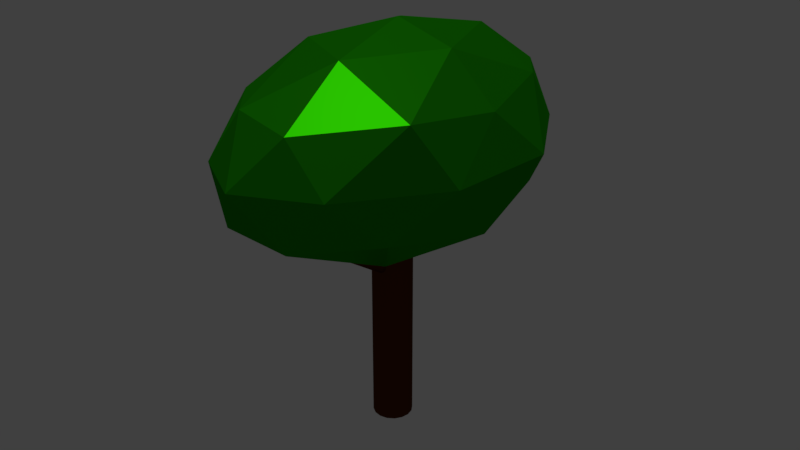 # Source: tree1Animated.blend  (saved by Blender 2.79.0; exported with 4.5.12 LTS)
import bpy
from mathutils import Matrix  # noqa: F401  (used for matrix-valued properties, if any)

bpy.ops.wm.read_factory_settings(use_empty=True)
scene = bpy.context.scene
scene.name = 'Scene'

# ---- collections
col_collection_1 = bpy.data.collections.new('Collection 1'); scene.collection.children.link(col_collection_1)

# ---- materials (node trees are filled in below, after node groups)
mat_trunk = bpy.data.materials.new('trunk')
mat_trunk.alpha_threshold = 0.0
mat_trunk.roughness = 0.5
mat_tree_top = bpy.data.materials.new('tree top')
mat_tree_top.alpha_threshold = 0.0
mat_tree_top.roughness = 0.5

# ---- material node trees
mat_trunk.use_nodes = True; mat_trunk.node_tree.nodes.clear()
_N = mat_trunk.node_tree.nodes; _L = mat_trunk.node_tree.links
n0 = _N.new('ShaderNodeOutputMaterial'); n0.name = 'Material Output'; n0.location = (372, 300)
n1 = _N.new('ShaderNodeBsdfDiffuse'); n1.name = 'Diffuse BSDF'; n1.location = (-78, 517)
n1.inputs[0].default_value = (0.05387, 0.01547, 0.004662, 1.0)
n2 = _N.new('ShaderNodeMixShader'); n2.name = 'Mix Shader'; n2.location = (152, 501)
n3 = _N.new('ShaderNodeBsdfAnisotropic'); n3.name = 'Glossy BSDF'; n3.location = (-28, 330)
n3.distribution = 'GGX'
n3.inputs[0].default_value = (0.1453, 0.03792, 0.009254, 1.0)
n3.inputs[1].default_value = 0.4472
_L.new(n1.outputs[0], n2.inputs[1])
_L.new(n2.outputs[0], n0.inputs[0])
_L.new(n3.outputs[0], n2.inputs[2])
n0.is_active_output = True
mat_tree_top.use_nodes = True; mat_tree_top.node_tree.nodes.clear()
_N = mat_tree_top.node_tree.nodes; _L = mat_tree_top.node_tree.links
n0 = _N.new('ShaderNodeOutputMaterial'); n0.name = 'Material Output'; n0.location = (365, 300)
n1 = _N.new('ShaderNodeBsdfDiffuse'); n1.name = 'Diffuse BSDF'; n1.location = (-85, 487)
n1.inputs[0].default_value = (0.009485, 0.1865, 0.0, 1.0)
n2 = _N.new('ShaderNodeBsdfAnisotropic'); n2.name = 'Glossy BSDF'; n2.location = (-58, 267)
n2.distribution = 'GGX'
n2.inputs[0].default_value = (0.01753, 0.43, 0.0, 1.0)
n2.inputs[1].default_value = 0.4472
n3 = _N.new('ShaderNodeMixShader'); n3.name = 'Mix Shader'; n3.location = (145, 404)
_L.new(n1.outputs[0], n3.inputs[1])
_L.new(n3.outputs[0], n0.inputs[0])
_L.new(n2.outputs[0], n3.inputs[2])
n0.is_active_output = True

# ---- world
world_world = bpy.data.worlds.new('World'); scene.world = world_world
world_world.color = (0.05088, 0.05088, 0.05088)
world_world.use_sun_shadow = False
world_world.sun_shadow_jitter_overblur = 0.0
world_world.cycles.sampling_method = 'MANUAL'

# ---- lights
light_sun = bpy.data.lights.new('Sun', 'SUN')
light_sun.transmission_factor = 0.0
light_sun.angle = 0.06094
light_sun.energy = 1.0
light_sun.shadow_buffer_clip_start = 0.5
light_sun.shadow_soft_size = 0.03048
light_sun.shadow_cascade_max_distance = 1000.0

# ---- meshes
me_cylinder_002 = bpy.data.meshes.new('Cylinder.002')
me_cylinder_002.from_pydata([(0.0, 0.3048, -2.286), (0.0, 0.3048, 2.286), (0.1166, 0.2816, -2.286), (0.1166, 0.2816, 2.286), (0.2155, 0.2155, -2.286), (0.2155, 0.2155, 2.286), (0.2816, 0.1166, -2.286), (0.2816, 0.1166, 2.286), (0.3048, -1.332e-08, -2.286), (0.3048, -1.332e-08, 2.286), (0.2816, -0.1166, -2.286), (0.2816, -0.1166, 2.286), (0.2155, -0.2155, -2.286), (0.2155, -0.2155, 2.286), (0.1166, -0.2816, -2.286), (0.1166, -0.2816, 2.286), (4.602e-08, -0.3048, -2.286), (4.602e-08, -0.3048, 2.286), (-0.1166, -0.2816, -2.286), (-0.1166, -0.2816, 2.286), (-0.2155, -0.2155, -2.286), (-0.2155, -0.2155, 2.286), (-0.2816, -0.1166, -2.286), (-0.2816, -0.1166, 2.286), (-0.3048, 3.635e-09, -2.286), (-0.3048, 3.635e-09, 2.286), (-0.2816, 0.1166, -2.286), (-0.2816, 0.1166, 2.286), (-0.2155, 0.2155, -2.286), (-0.2155, 0.2155, 2.286), (-0.1166, 0.2816, -2.286), (-0.1166, 0.2816, 2.286)], [], [(0, 1, 3, 2), (2, 3, 5, 4), (4, 5, 7, 6), (6, 7, 9, 8), (8, 9, 11, 10), (10, 11, 13, 12), (12, 13, 15, 14), (14, 15, 17, 16), (16, 17, 19, 18), (18, 19, 21, 20), (20, 21, 23, 22), (22, 23, 25, 24), (24, 25, 27, 26), (26, 27, 29, 28), (3, 1, 31, 29, 27, 25, 23, 21, 19, 17, 15, 13, 11, 9, 7, 5), (28, 29, 31, 30), (30, 31, 1, 0), (0, 2, 4, 6, 8, 10, 12, 14, 16, 18, 20, 22, 24, 26, 28, 30)])
me_cylinder_002.materials.append(mat_trunk)
me_cylinder_002.use_remesh_preserve_volume = False
me_cylinder_002.use_remesh_preserve_attributes = False
me_cylinder_002.use_mirror_vertex_groups = False
me_cylinder_002.update()
me_icosphere = bpy.data.meshes.new('Icosphere')
me_icosphere.from_pydata([(-0.00314, 0.002452, -2.192), (1.594, -1.916, -0.8779), (-0.5424, -3.098, -0.8781), (-1.761, 8.285e-05, -0.8787), (-0.4961, 3.1, -0.8749), (1.511, 1.916, -0.8757), (0.5905, -3.067, 0.8295), (-1.421, -1.898, 0.8512), (-1.421, 1.916, 0.8771), (0.5424, 3.1, 0.8776), (1.966, 1.061e-05, 0.8771), (2.825e-06, 8.289e-05, 1.961), (-0.3023, -1.798, -1.604), (0.9213, -1.126, -1.68), (0.5336, -2.948, -1.032), (1.968, 0.001828, -1.129), (0.9285, 1.127, -1.675), (-1.032, 0.000339, -1.701), (-1.35, -1.822, -1.031), (-0.00982, 1.843, -1.706), (-1.242, 1.822, -1.026), (0.5587, 2.948, -1.027), (2.229, -1.126, -0.01154), (2.215, 1.126, -0.01169), (0.0, -3.623, -0.02792), (1.265, -2.948, 4.427e-06), (-1.889, -1.124, -0.02337), (-1.153, -2.919, -0.03827), (-1.153, 2.948, 0.0), (-1.891, 1.128, -0.02337), (1.154, 2.948, 0.0), (0.0, 3.644, 0.0), (1.803, -1.822, 1.032), (-0.5159, -2.873, 0.9198), (-1.794, 0.01366, 0.8593), (-0.5159, 2.948, 1.032), (1.422, 1.822, 1.032), (0.4243, -1.814, 1.655), (1.079, 0.0, 1.669), (-0.8468, -1.124, 1.646), (-0.8478, 1.128, 1.646), (0.3188, 1.822, 1.669)], [], [(0, 13, 12), (1, 13, 15), (0, 12, 17), (0, 17, 19), (0, 19, 16), (1, 15, 22), (2, 14, 24), (3, 18, 26), (4, 20, 28), (5, 21, 30), (1, 22, 25), (2, 24, 27), (3, 26, 29), (4, 28, 31), (5, 30, 23), (6, 32, 37), (7, 33, 39), (8, 34, 40), (9, 35, 41), (10, 36, 38), (38, 41, 11), (38, 36, 41), (36, 9, 41), (41, 40, 11), (41, 35, 40), (35, 8, 40), (40, 39, 11), (40, 34, 39), (34, 7, 39), (39, 37, 11), (39, 33, 37), (33, 6, 37), (37, 38, 11), (37, 32, 38), (32, 10, 38), (23, 36, 10), (23, 30, 36), (30, 9, 36), (31, 35, 9), (31, 28, 35), (28, 8, 35), (29, 34, 8), (29, 26, 34), (26, 7, 34), (27, 33, 7), (27, 24, 33), (24, 6, 33), (25, 32, 6), (25, 22, 32), (22, 10, 32), (30, 31, 9), (30, 21, 31), (21, 4, 31), (28, 29, 8), (28, 20, 29), (20, 3, 29), (26, 27, 7), (26, 18, 27), (18, 2, 27), (24, 25, 6), (24, 14, 25), (14, 1, 25), (22, 23, 10), (22, 15, 23), (15, 5, 23), (16, 21, 5), (16, 19, 21), (19, 4, 21), (19, 20, 4), (19, 17, 20), (17, 3, 20), (17, 18, 3), (17, 12, 18), (12, 2, 18), (15, 16, 5), (15, 13, 16), (13, 0, 16), (12, 14, 2), (12, 13, 14), (13, 1, 14)])
me_icosphere.materials.append(mat_tree_top)
me_icosphere.use_remesh_preserve_volume = False
me_icosphere.use_remesh_preserve_attributes = False
me_icosphere.use_mirror_vertex_groups = False
me_icosphere.update()
me_cylinder_004 = bpy.data.meshes.new('Cylinder.004')
me_cylinder_004.from_pydata([(0.0, 0.1524, -1.219), (0.0, 0.1524, 1.219), (0.05832, 0.1408, -1.219), (0.05832, 0.1408, 1.219), (0.1078, 0.1078, -1.219), (0.1078, 0.1078, 1.219), (0.1408, 0.05832, -1.219), (0.1408, 0.05832, 1.219), (0.1524, -6.662e-09, -1.219), (0.1524, -6.662e-09, 1.219), (0.1408, -0.05832, -1.219), (0.1408, -0.05832, 1.219), (0.1078, -0.1078, -1.219), (0.1078, -0.1078, 1.219), (0.05832, -0.1408, -1.219), (0.05832, -0.1408, 1.219), (2.301e-08, -0.1524, -1.219), (2.301e-08, -0.1524, 1.219), (-0.05832, -0.1408, -1.219), (-0.05832, -0.1408, 1.219), (-0.1078, -0.1078, -1.219), (-0.1078, -0.1078, 1.219), (-0.1408, -0.05832, -1.219), (-0.1408, -0.05832, 1.219), (-0.1524, 1.817e-09, -1.219), (-0.1524, 1.817e-09, 1.219), (-0.1408, 0.05832, -1.219), (-0.1408, 0.05832, 1.219), (-0.1078, 0.1078, -1.219), (-0.1078, 0.1078, 1.219), (-0.05832, 0.1408, -1.219), (-0.05832, 0.1408, 1.219)], [], [(0, 1, 3, 2), (2, 3, 5, 4), (4, 5, 7, 6), (6, 7, 9, 8), (8, 9, 11, 10), (10, 11, 13, 12), (12, 13, 15, 14), (14, 15, 17, 16), (16, 17, 19, 18), (18, 19, 21, 20), (20, 21, 23, 22), (22, 23, 25, 24), (24, 25, 27, 26), (26, 27, 29, 28), (3, 1, 31, 29, 27, 25, 23, 21, 19, 17, 15, 13, 11, 9, 7, 5), (28, 29, 31, 30), (30, 31, 1, 0), (0, 2, 4, 6, 8, 10, 12, 14, 16, 18, 20, 22, 24, 26, 28, 30)])
me_cylinder_004.materials.append(mat_trunk)
me_cylinder_004.use_remesh_preserve_volume = False
me_cylinder_004.use_remesh_preserve_attributes = False
me_cylinder_004.use_mirror_vertex_groups = False
me_cylinder_004.update()
me_cylinder_003 = bpy.data.meshes.new('Cylinder.003')
me_cylinder_003.from_pydata([(0.0, 0.1905, -1.219), (0.0, 0.1905, 1.219), (0.0729, 0.176, -1.219), (0.0729, 0.176, 1.219), (0.1347, 0.1347, -1.219), (0.1347, 0.1347, 1.219), (0.176, 0.0729, -1.219), (0.176, 0.0729, 1.219), (0.1905, -8.327e-09, -1.219), (0.1905, -8.327e-09, 1.219), (0.176, -0.0729, -1.219), (0.176, -0.0729, 1.219), (0.1347, -0.1347, -1.219), (0.1347, -0.1347, 1.219), (0.0729, -0.176, -1.219), (0.0729, -0.176, 1.219), (2.876e-08, -0.1905, -1.219), (2.876e-08, -0.1905, 1.219), (-0.0729, -0.176, -1.219), (-0.0729, -0.176, 1.219), (-0.1347, -0.1347, -1.219), (-0.1347, -0.1347, 1.219), (-0.176, -0.0729, -1.219), (-0.176, -0.0729, 1.219), (-0.1905, 2.272e-09, -1.219), (-0.1905, 2.272e-09, 1.219), (-0.176, 0.0729, -1.219), (-0.176, 0.0729, 1.219), (-0.1347, 0.1347, -1.219), (-0.1347, 0.1347, 1.219), (-0.0729, 0.176, -1.219), (-0.0729, 0.176, 1.219)], [], [(0, 1, 3, 2), (2, 3, 5, 4), (4, 5, 7, 6), (6, 7, 9, 8), (8, 9, 11, 10), (10, 11, 13, 12), (12, 13, 15, 14), (14, 15, 17, 16), (16, 17, 19, 18), (18, 19, 21, 20), (20, 21, 23, 22), (22, 23, 25, 24), (24, 25, 27, 26), (26, 27, 29, 28), (3, 1, 31, 29, 27, 25, 23, 21, 19, 17, 15, 13, 11, 9, 7, 5), (28, 29, 31, 30), (30, 31, 1, 0), (0, 2, 4, 6, 8, 10, 12, 14, 16, 18, 20, 22, 24, 26, 28, 30)])
me_cylinder_003.materials.append(mat_trunk)
me_cylinder_003.use_remesh_preserve_volume = False
me_cylinder_003.use_remesh_preserve_attributes = False
me_cylinder_003.use_mirror_vertex_groups = False
me_cylinder_003.update()

# ---- objects
ob_sun = bpy.data.objects.new('Sun', light_sun)
ob_apple_tree_main_trunk = bpy.data.objects.new('APPLE TREE MAIN TRUNK', me_cylinder_002)
ob_apple_tree_top = bpy.data.objects.new('APPLE TREE TOP', me_icosphere)
ob_apple_tree_branch_1 = bpy.data.objects.new('APPLE TREE BRANCH 1', me_cylinder_004)
ob_apple_tree_branch_2 = bpy.data.objects.new('APPLE TREE BRANCH 2', me_cylinder_003)

# ---- transforms, parenting, visibility, modifiers, constraints
ob_sun.location = (1.775, -0.06967, 14.39)
ob_sun.lineart.crease_threshold = 0.0
ob_apple_tree_main_trunk.location = (0.0, 0.0, 1.943)
ob_apple_tree_main_trunk.scale = (0.85, 0.85, 0.85)
ob_apple_tree_main_trunk.lineart.crease_threshold = 0.0
ob_apple_tree_top.parent = ob_apple_tree_main_trunk
ob_apple_tree_top.matrix_parent_inverse = Matrix(((1.0, 0.0, 0.0, -0.0), (0.0, 1.0, 0.0, -0.0), (0.0, 0.0, 1.0, -2.286), (0.0, 0.0, 0.0, 1.0)))
ob_apple_tree_top.location = (0.0, 0.0, 4.615)
ob_apple_tree_top.rotation_euler = (-0.07908, -0.0, 0.0)
ob_apple_tree_top.scale = (0.85, 0.85, 0.85)
ob_apple_tree_top.lock_rotation = (True, False, False)
ob_apple_tree_top.lineart.crease_threshold = 0.0
ob_apple_tree_branch_1.parent = ob_apple_tree_main_trunk
ob_apple_tree_branch_1.matrix_parent_inverse = Matrix(((1.0, 0.0, 0.0, -0.0), (0.0, 1.0, 0.0, -0.0), (0.0, 0.0, 1.0, -2.286), (0.0, 0.0, 0.0, 1.0)))
ob_apple_tree_branch_1.location = (-1.097e-16, 0.6587, 2.784)
ob_apple_tree_branch_1.rotation_euler = (-1.047, 0.0, 0.0)
ob_apple_tree_branch_1.scale = (0.625, 0.625, 0.625)
ob_apple_tree_branch_1.lock_rotation = (True, False, False)
ob_apple_tree_branch_1.lineart.crease_threshold = 0.0
ob_apple_tree_branch_2.parent = ob_apple_tree_main_trunk
ob_apple_tree_branch_2.matrix_parent_inverse = Matrix(((1.0, 0.0, 0.0, -0.0), (0.0, 1.0, 0.0, -0.0), (0.0, 0.0, 1.0, -2.286), (0.0, 0.0, 0.0, 1.0)))
ob_apple_tree_branch_2.location = (0.0, -0.6972, 2.976)
ob_apple_tree_branch_2.rotation_euler = (0.9634, 0.0, 0.0)
ob_apple_tree_branch_2.scale = (0.625, 0.625, 0.625)
ob_apple_tree_branch_2.lock_rotation = (True, False, False)
ob_apple_tree_branch_2.lineart.crease_threshold = 0.0

# ---- collection membership
col_collection_1.objects.link(ob_sun)
col_collection_1.objects.link(ob_apple_tree_main_trunk)
col_collection_1.objects.link(ob_apple_tree_top)
col_collection_1.objects.link(ob_apple_tree_branch_1)
col_collection_1.objects.link(ob_apple_tree_branch_2)

# ---- scene / render settings (as saved in the file)
scene.frame_start = 1; scene.frame_end = 24; scene.frame_set(18)
scene.render.engine = 'CYCLES'
scene.render.resolution_percentage = 50
scene.render.dither_intensity = 0.0
scene.cycles.use_denoising = False
scene.cycles.samples = 128
scene.cycles.sampling_pattern = 'TABULATED_SOBOL'
scene.cycles.use_adaptive_sampling = False
scene.cycles.use_light_tree = False
scene.cycles.blur_glossy = 0.0
scene.cycles.sample_clamp_indirect = 0.0
scene.view_settings.view_transform = 'Standard'
bpy.context.view_layer.update()

# ---- added for rendering (the .blend has no active camera): camera
cam_auto = bpy.data.cameras.new('AutoCamera')
cam_auto.lens = 50.0
cam_auto.sensor_width = 36.0
cam_auto.clip_end = 1000.0
ob_auto_camera = bpy.data.objects.new('AutoCamera', cam_auto)
scene.collection.objects.link(ob_auto_camera)
ob_auto_camera.location = (7.83585, -9.25515, 8.94201)
ob_auto_camera.rotation_euler = (1.09748, -7.21219e-08, 0.694738)
scene.camera = ob_auto_camera
bpy.context.view_layer.update()
